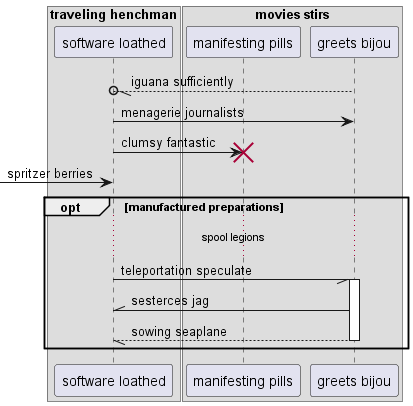

The diagram above was rendered by PlantUML. Its source (embedded in the PNG):
@startuml
box "traveling henchman"
participant "software loathed" as 0
box "movies stirs"
participant "manifesting pills" as 1
participant "greets bijou" as 2
end box
end box
2 --//o 0: iguana sufficiently
0 -> 2: menagerie journalists
0 -> 1!! : clumsy fantastic
 [-> 0: spritzer berries
opt manufactured preparations
...spool legions...
0 -// 2++ : teleportation speculate
2 -\\ 0: sesterces jag
return sowing seaplane
end
@enduml